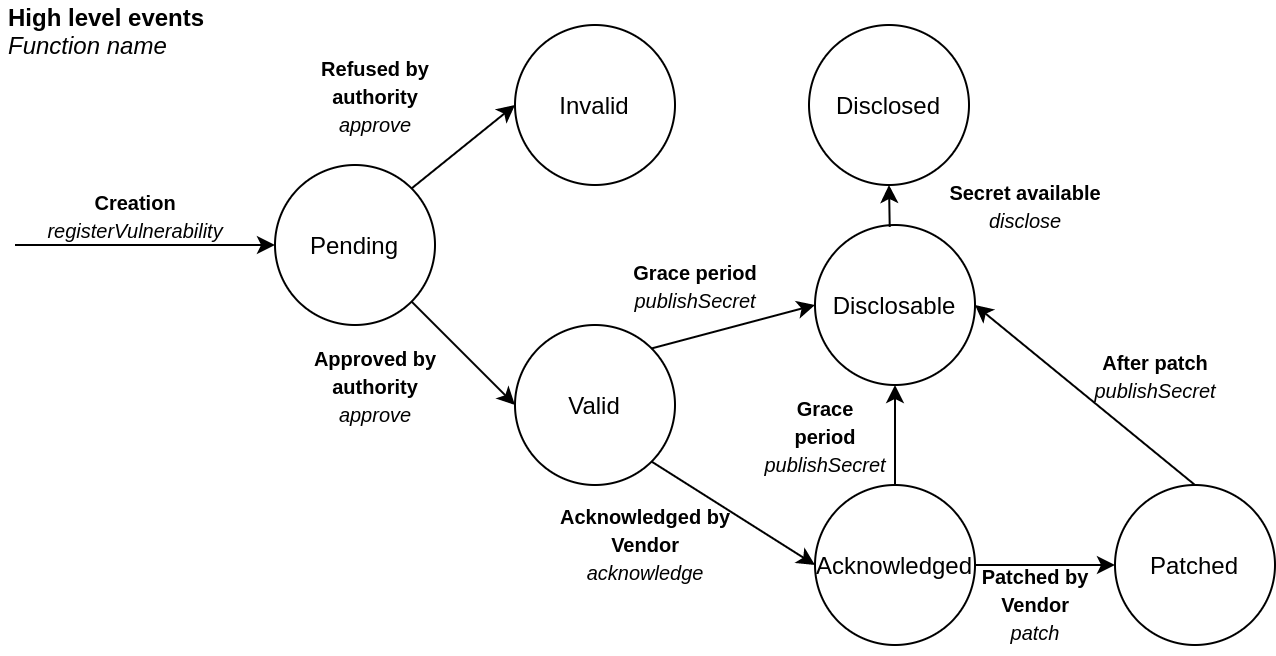

The diagram above was exported from draw.io. Its source (the exported page's mxGraphModel, read from the mxfile embedded in the PNG):
<mxGraphModel dx="934" dy="534" grid="1" gridSize="10" guides="1" tooltips="1" connect="1" arrows="1" fold="1" page="1" pageScale="1" pageWidth="827" pageHeight="1169" math="0" shadow="0">
  <root>
    <mxCell id="0" />
    <mxCell id="1" parent="0" />
    <mxCell id="Uzguk7ZjZwQaBiymcAaw-1" value="Pending" style="ellipse;whiteSpace=wrap;html=1;aspect=fixed;" parent="1" vertex="1">
      <mxGeometry x="180" y="380" width="80" height="80" as="geometry" />
    </mxCell>
    <mxCell id="Uzguk7ZjZwQaBiymcAaw-2" value="Invalid" style="ellipse;whiteSpace=wrap;html=1;aspect=fixed;" parent="1" vertex="1">
      <mxGeometry x="300" y="310" width="80" height="80" as="geometry" />
    </mxCell>
    <mxCell id="Uzguk7ZjZwQaBiymcAaw-3" value="Valid" style="ellipse;whiteSpace=wrap;html=1;aspect=fixed;" parent="1" vertex="1">
      <mxGeometry x="300" y="460" width="80" height="80" as="geometry" />
    </mxCell>
    <mxCell id="Uzguk7ZjZwQaBiymcAaw-4" value="Acknowledged" style="ellipse;whiteSpace=wrap;html=1;aspect=fixed;" parent="1" vertex="1">
      <mxGeometry x="450" y="540" width="80" height="80" as="geometry" />
    </mxCell>
    <mxCell id="Uzguk7ZjZwQaBiymcAaw-5" value="Patched" style="ellipse;whiteSpace=wrap;html=1;aspect=fixed;" parent="1" vertex="1">
      <mxGeometry x="600" y="540" width="80" height="80" as="geometry" />
    </mxCell>
    <mxCell id="Uzguk7ZjZwQaBiymcAaw-6" value="Disclosable" style="ellipse;whiteSpace=wrap;html=1;aspect=fixed;" parent="1" vertex="1">
      <mxGeometry x="450" y="410" width="80" height="80" as="geometry" />
    </mxCell>
    <mxCell id="Uzguk7ZjZwQaBiymcAaw-7" value="" style="endArrow=classic;html=1;exitX=1;exitY=0;exitDx=0;exitDy=0;entryX=0;entryY=0.5;entryDx=0;entryDy=0;" parent="1" source="Uzguk7ZjZwQaBiymcAaw-1" target="Uzguk7ZjZwQaBiymcAaw-2" edge="1">
      <mxGeometry width="50" height="50" relative="1" as="geometry">
        <mxPoint x="240" y="340" as="sourcePoint" />
        <mxPoint x="290" y="290" as="targetPoint" />
      </mxGeometry>
    </mxCell>
    <mxCell id="Uzguk7ZjZwQaBiymcAaw-8" value="" style="endArrow=classic;html=1;exitX=1;exitY=1;exitDx=0;exitDy=0;entryX=0;entryY=0.5;entryDx=0;entryDy=0;" parent="1" source="Uzguk7ZjZwQaBiymcAaw-1" target="Uzguk7ZjZwQaBiymcAaw-3" edge="1">
      <mxGeometry width="50" height="50" relative="1" as="geometry">
        <mxPoint x="170" y="540" as="sourcePoint" />
        <mxPoint x="220" y="490" as="targetPoint" />
      </mxGeometry>
    </mxCell>
    <mxCell id="Uzguk7ZjZwQaBiymcAaw-9" value="" style="endArrow=classic;html=1;entryX=0;entryY=0.5;entryDx=0;entryDy=0;" parent="1" target="Uzguk7ZjZwQaBiymcAaw-1" edge="1">
      <mxGeometry width="50" height="50" relative="1" as="geometry">
        <mxPoint x="50" y="420" as="sourcePoint" />
        <mxPoint x="60" y="420" as="targetPoint" />
      </mxGeometry>
    </mxCell>
    <mxCell id="Uzguk7ZjZwQaBiymcAaw-10" value="" style="endArrow=classic;html=1;exitX=1;exitY=0;exitDx=0;exitDy=0;entryX=0;entryY=0.5;entryDx=0;entryDy=0;" parent="1" source="Uzguk7ZjZwQaBiymcAaw-3" target="Uzguk7ZjZwQaBiymcAaw-6" edge="1">
      <mxGeometry width="50" height="50" relative="1" as="geometry">
        <mxPoint x="260" y="620" as="sourcePoint" />
        <mxPoint x="310" y="570" as="targetPoint" />
      </mxGeometry>
    </mxCell>
    <mxCell id="Uzguk7ZjZwQaBiymcAaw-11" value="" style="endArrow=classic;html=1;exitX=1;exitY=1;exitDx=0;exitDy=0;entryX=0;entryY=0.5;entryDx=0;entryDy=0;" parent="1" source="Uzguk7ZjZwQaBiymcAaw-3" target="Uzguk7ZjZwQaBiymcAaw-4" edge="1">
      <mxGeometry width="50" height="50" relative="1" as="geometry">
        <mxPoint x="360" y="600" as="sourcePoint" />
        <mxPoint x="410" y="550" as="targetPoint" />
      </mxGeometry>
    </mxCell>
    <mxCell id="Uzguk7ZjZwQaBiymcAaw-12" value="" style="endArrow=classic;html=1;exitX=1;exitY=0.5;exitDx=0;exitDy=0;entryX=0;entryY=0.5;entryDx=0;entryDy=0;" parent="1" source="Uzguk7ZjZwQaBiymcAaw-4" target="Uzguk7ZjZwQaBiymcAaw-5" edge="1">
      <mxGeometry width="50" height="50" relative="1" as="geometry">
        <mxPoint x="530" y="680" as="sourcePoint" />
        <mxPoint x="580" y="630" as="targetPoint" />
      </mxGeometry>
    </mxCell>
    <mxCell id="Uzguk7ZjZwQaBiymcAaw-13" value="" style="endArrow=classic;html=1;exitX=0.5;exitY=0;exitDx=0;exitDy=0;entryX=0.5;entryY=1;entryDx=0;entryDy=0;" parent="1" source="Uzguk7ZjZwQaBiymcAaw-4" target="Uzguk7ZjZwQaBiymcAaw-6" edge="1">
      <mxGeometry width="50" height="50" relative="1" as="geometry">
        <mxPoint x="540" y="550" as="sourcePoint" />
        <mxPoint x="590" y="500" as="targetPoint" />
      </mxGeometry>
    </mxCell>
    <mxCell id="Uzguk7ZjZwQaBiymcAaw-14" value="" style="endArrow=classic;html=1;exitX=0.5;exitY=0;exitDx=0;exitDy=0;entryX=1;entryY=0.5;entryDx=0;entryDy=0;" parent="1" source="Uzguk7ZjZwQaBiymcAaw-5" target="Uzguk7ZjZwQaBiymcAaw-6" edge="1">
      <mxGeometry width="50" height="50" relative="1" as="geometry">
        <mxPoint x="610" y="500" as="sourcePoint" />
        <mxPoint x="660" y="450" as="targetPoint" />
      </mxGeometry>
    </mxCell>
    <mxCell id="Uzguk7ZjZwQaBiymcAaw-17" value="&lt;font style=&quot;font-size: 10px&quot;&gt;&lt;b&gt;Creation&lt;/b&gt;&lt;br&gt;&lt;i&gt;registerVulnerability&lt;/i&gt;&lt;/font&gt;" style="text;html=1;align=center;verticalAlign=middle;resizable=0;points=[];autosize=1;" parent="1" vertex="1">
      <mxGeometry x="60" y="385" width="100" height="40" as="geometry" />
    </mxCell>
    <mxCell id="Uzguk7ZjZwQaBiymcAaw-18" value="&lt;font style=&quot;font-size: 10px&quot;&gt;&lt;b&gt;Refused by&lt;br&gt;authority&lt;/b&gt;&lt;br&gt;&lt;i&gt;approve&lt;/i&gt;&lt;/font&gt;" style="text;html=1;align=center;verticalAlign=middle;resizable=0;points=[];autosize=1;" parent="1" vertex="1">
      <mxGeometry x="195" y="320" width="70" height="50" as="geometry" />
    </mxCell>
    <mxCell id="Uzguk7ZjZwQaBiymcAaw-19" value="&lt;font style=&quot;font-size: 10px&quot;&gt;&lt;b&gt;Approved by&lt;br&gt;authority&lt;/b&gt;&lt;br&gt;&lt;i&gt;approve&lt;/i&gt;&lt;/font&gt;" style="text;html=1;align=center;verticalAlign=middle;resizable=0;points=[];autosize=1;" parent="1" vertex="1">
      <mxGeometry x="190" y="465" width="80" height="50" as="geometry" />
    </mxCell>
    <mxCell id="Uzguk7ZjZwQaBiymcAaw-20" value="&lt;font style=&quot;font-size: 10px&quot;&gt;&lt;b&gt;Acknowledged by&lt;br&gt;Vendor&lt;/b&gt;&lt;br&gt;&lt;i&gt;acknowledge&lt;/i&gt;&lt;/font&gt;" style="text;html=1;align=center;verticalAlign=middle;resizable=0;points=[];autosize=1;" parent="1" vertex="1">
      <mxGeometry x="315" y="544" width="100" height="50" as="geometry" />
    </mxCell>
    <mxCell id="Uzguk7ZjZwQaBiymcAaw-21" value="&lt;font style=&quot;font-size: 10px&quot;&gt;&lt;b&gt;Patched by&lt;br&gt;Vendor&lt;/b&gt;&lt;/font&gt;&lt;br&gt;&lt;i&gt;&lt;span style=&quot;font-size: 10px&quot;&gt;patch&lt;/span&gt;&lt;/i&gt;" style="text;html=1;align=center;verticalAlign=middle;resizable=0;points=[];autosize=1;" parent="1" vertex="1">
      <mxGeometry x="525" y="574" width="70" height="50" as="geometry" />
    </mxCell>
    <mxCell id="Uzguk7ZjZwQaBiymcAaw-22" value="&lt;font&gt;&lt;b style=&quot;font-size: 10px&quot;&gt;Grace period&lt;/b&gt;&lt;br&gt;&lt;span style=&quot;font-size: 10px&quot;&gt;&lt;i&gt;publishSecret&lt;/i&gt;&lt;/span&gt;&lt;br&gt;&lt;/font&gt;" style="text;html=1;align=center;verticalAlign=middle;resizable=0;points=[];autosize=1;" parent="1" vertex="1">
      <mxGeometry x="350" y="420" width="80" height="40" as="geometry" />
    </mxCell>
    <mxCell id="Uzguk7ZjZwQaBiymcAaw-23" value="&lt;font&gt;&lt;b style=&quot;font-size: 10px&quot;&gt;Grace&lt;br&gt;period&lt;/b&gt;&lt;br&gt;&lt;span style=&quot;font-size: 10px&quot;&gt;&lt;i&gt;publishSecret&lt;/i&gt;&lt;/span&gt;&lt;br&gt;&lt;/font&gt;" style="text;html=1;align=center;verticalAlign=middle;resizable=0;points=[];autosize=1;" parent="1" vertex="1">
      <mxGeometry x="415" y="490" width="80" height="50" as="geometry" />
    </mxCell>
    <mxCell id="Uzguk7ZjZwQaBiymcAaw-24" value="&lt;font&gt;&lt;b style=&quot;font-size: 10px&quot;&gt;After patch&lt;/b&gt;&lt;br&gt;&lt;span style=&quot;font-size: 10px&quot;&gt;&lt;i&gt;publishSecret&lt;/i&gt;&lt;/span&gt;&lt;br&gt;&lt;/font&gt;" style="text;html=1;align=center;verticalAlign=middle;resizable=0;points=[];autosize=1;" parent="1" vertex="1">
      <mxGeometry x="580" y="465" width="80" height="40" as="geometry" />
    </mxCell>
    <mxCell id="4UzTouBmh5NmMpIaTESx-1" value="&lt;b&gt;High level events&lt;/b&gt;&lt;br&gt;&lt;i&gt;Function name&lt;/i&gt;" style="text;html=1;align=left;verticalAlign=middle;resizable=0;points=[];autosize=1;" parent="1" vertex="1">
      <mxGeometry x="45" y="298" width="110" height="30" as="geometry" />
    </mxCell>
    <mxCell id="rHYEkoZm3vMX4hDNbq03-1" value="Disclosed" style="ellipse;whiteSpace=wrap;html=1;aspect=fixed;" vertex="1" parent="1">
      <mxGeometry x="447" y="310" width="80" height="80" as="geometry" />
    </mxCell>
    <mxCell id="rHYEkoZm3vMX4hDNbq03-2" value="" style="endArrow=classic;html=1;exitX=0.467;exitY=0.012;exitDx=0;exitDy=0;exitPerimeter=0;entryX=0.5;entryY=1;entryDx=0;entryDy=0;" edge="1" parent="1" source="Uzguk7ZjZwQaBiymcAaw-6" target="rHYEkoZm3vMX4hDNbq03-1">
      <mxGeometry width="50" height="50" relative="1" as="geometry">
        <mxPoint x="470" y="450" as="sourcePoint" />
        <mxPoint x="520" y="400" as="targetPoint" />
      </mxGeometry>
    </mxCell>
    <mxCell id="rHYEkoZm3vMX4hDNbq03-3" value="&lt;font&gt;&lt;span style=&quot;font-size: 10px&quot;&gt;&lt;b&gt;Secret available&lt;br&gt;&lt;/b&gt;&lt;i&gt;disclose&lt;/i&gt;&lt;/span&gt;&lt;br&gt;&lt;/font&gt;" style="text;html=1;align=center;verticalAlign=middle;resizable=0;points=[];autosize=1;" vertex="1" parent="1">
      <mxGeometry x="510" y="380" width="90" height="40" as="geometry" />
    </mxCell>
  </root>
</mxGraphModel>